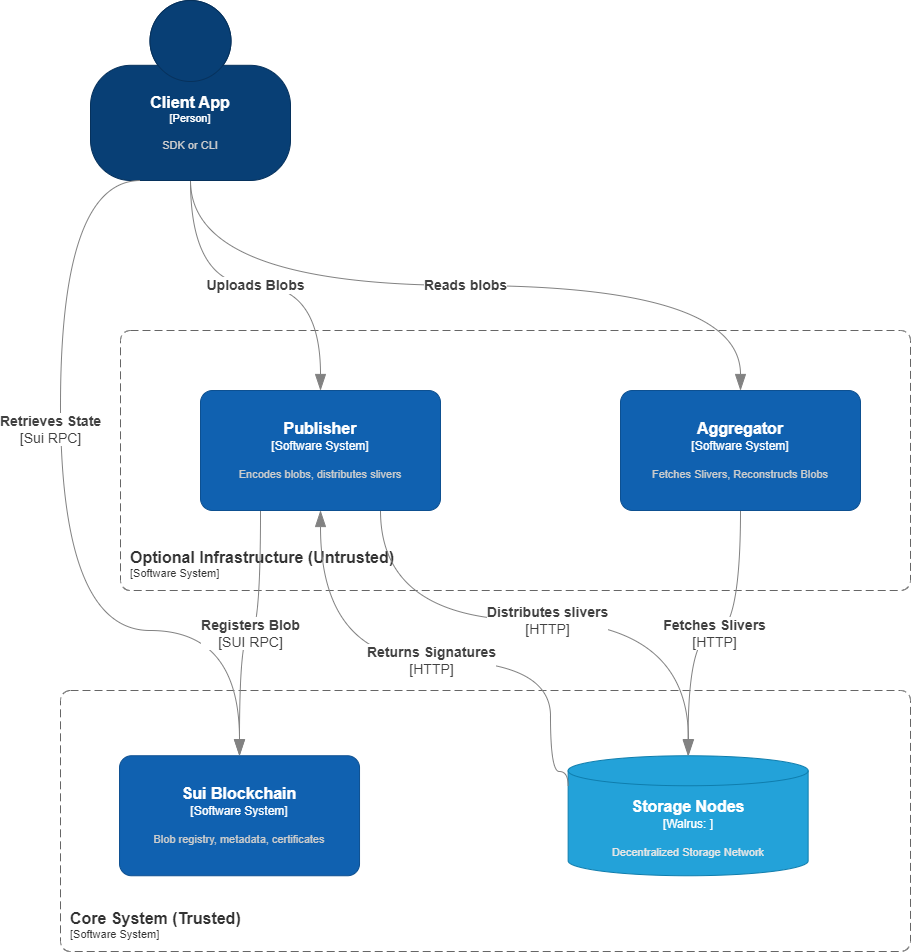

The diagram above was exported from draw.io. Its source (the exported page's mxGraphModel, read from the mxfile embedded in the PNG):
<mxGraphModel dx="2213" dy="1489" grid="1" gridSize="10" guides="1" tooltips="1" connect="1" arrows="1" fold="1" page="1" pageScale="1" pageWidth="850" pageHeight="1100" math="0" shadow="0">
  <root>
    <mxCell id="0" />
    <mxCell id="1" parent="0" />
    <object placeholders="1" c4Name="Client App" c4Type="Person" c4Description="SDK or CLI" label="&lt;font style=&quot;font-size: 16px&quot;&gt;&lt;b&gt;%c4Name%&lt;/b&gt;&lt;/font&gt;&lt;div&gt;[%c4Type%]&lt;/div&gt;&lt;br&gt;&lt;div&gt;&lt;font style=&quot;font-size: 11px&quot;&gt;&lt;font color=&quot;#cccccc&quot;&gt;%c4Description%&lt;/font&gt;&lt;/div&gt;" id="yzCszYqVAlniF99xifLI-1">
      <mxCell style="html=1;fontSize=11;dashed=0;whiteSpace=wrap;fillColor=#083F75;strokeColor=#06315C;fontColor=#ffffff;shape=mxgraph.c4.person2;align=center;metaEdit=1;points=[[0.5,0,0],[1,0.5,0],[1,0.75,0],[0.75,1,0],[0.5,1,0],[0.25,1,0],[0,0.75,0],[0,0.5,0]];resizable=0;" vertex="1" parent="1">
        <mxGeometry x="160" y="90" width="200" height="180" as="geometry" />
      </mxCell>
    </object>
    <object placeholders="1" c4Name="Optional Infrastructure (Untrusted)" c4Type="SystemScopeBoundary" c4Application="Software System" label="&lt;font style=&quot;font-size: 16px&quot;&gt;&lt;b&gt;&lt;div style=&quot;text-align: left&quot;&gt;%c4Name%&lt;/div&gt;&lt;/b&gt;&lt;/font&gt;&lt;div style=&quot;text-align: left&quot;&gt;[%c4Application%]&lt;/div&gt;" id="yzCszYqVAlniF99xifLI-3">
      <mxCell style="rounded=1;fontSize=11;whiteSpace=wrap;html=1;dashed=1;arcSize=20;fillColor=none;strokeColor=#666666;fontColor=#333333;labelBackgroundColor=none;align=left;verticalAlign=bottom;labelBorderColor=none;spacingTop=0;spacing=10;dashPattern=8 4;metaEdit=1;rotatable=0;perimeter=rectanglePerimeter;noLabel=0;labelPadding=0;allowArrows=0;connectable=0;expand=0;recursiveResize=0;editable=1;pointerEvents=0;absoluteArcSize=1;points=[[0.25,0,0],[0.5,0,0],[0.75,0,0],[1,0.25,0],[1,0.5,0],[1,0.75,0],[0.75,1,0],[0.5,1,0],[0.25,1,0],[0,0.75,0],[0,0.5,0],[0,0.25,0]];" vertex="1" parent="1">
        <mxGeometry x="190" y="420" width="790" height="260" as="geometry" />
      </mxCell>
    </object>
    <object placeholders="1" c4Name="Publisher" c4Type="Software System" c4Description="Encodes blobs, distributes slivers" label="&lt;font style=&quot;font-size: 16px&quot;&gt;&lt;b&gt;%c4Name%&lt;/b&gt;&lt;/font&gt;&lt;div&gt;[%c4Type%]&lt;/div&gt;&lt;br&gt;&lt;div&gt;&lt;font style=&quot;font-size: 11px&quot;&gt;&lt;font color=&quot;#cccccc&quot;&gt;%c4Description%&lt;/font&gt;&lt;/div&gt;" id="yzCszYqVAlniF99xifLI-5">
      <mxCell style="rounded=1;whiteSpace=wrap;html=1;labelBackgroundColor=none;fillColor=#1061B0;fontColor=#ffffff;align=center;arcSize=10;strokeColor=#0D5091;metaEdit=1;resizable=0;points=[[0.25,0,0],[0.5,0,0],[0.75,0,0],[1,0.25,0],[1,0.5,0],[1,0.75,0],[0.75,1,0],[0.5,1,0],[0.25,1,0],[0,0.75,0],[0,0.5,0],[0,0.25,0]];" vertex="1" parent="1">
        <mxGeometry x="270" y="480" width="240" height="120" as="geometry" />
      </mxCell>
    </object>
    <object placeholders="1" c4Name="Aggregator" c4Type="Software System" c4Description="Fetches Slivers, Reconstructs Blobs" label="&lt;font style=&quot;font-size: 16px&quot;&gt;&lt;b&gt;%c4Name%&lt;/b&gt;&lt;/font&gt;&lt;div&gt;[%c4Type%]&lt;/div&gt;&lt;br&gt;&lt;div&gt;&lt;font style=&quot;font-size: 11px&quot;&gt;&lt;font color=&quot;#cccccc&quot;&gt;%c4Description%&lt;/font&gt;&lt;/div&gt;" id="yzCszYqVAlniF99xifLI-6">
      <mxCell style="rounded=1;whiteSpace=wrap;html=1;labelBackgroundColor=none;fillColor=#1061B0;fontColor=#ffffff;align=center;arcSize=10;strokeColor=#0D5091;metaEdit=1;resizable=0;points=[[0.25,0,0],[0.5,0,0],[0.75,0,0],[1,0.25,0],[1,0.5,0],[1,0.75,0],[0.75,1,0],[0.5,1,0],[0.25,1,0],[0,0.75,0],[0,0.5,0],[0,0.25,0]];" vertex="1" parent="1">
        <mxGeometry x="690" y="480" width="240" height="120" as="geometry" />
      </mxCell>
    </object>
    <object placeholders="1" c4Type="Relationship" c4Description="Reads blobs" label="&lt;div style=&quot;text-align: left; font-size: 14px;&quot;&gt;&lt;div style=&quot;text-align: center; font-size: 14px;&quot;&gt;&lt;b style=&quot;font-size: 14px;&quot;&gt;%c4Description%&lt;/b&gt;&lt;/div&gt;&lt;/div&gt;" id="yzCszYqVAlniF99xifLI-10">
      <mxCell style="endArrow=blockThin;html=1;fontSize=14;fontColor=#404040;strokeWidth=1;endFill=1;strokeColor=#828282;elbow=vertical;metaEdit=1;endSize=14;startSize=14;jumpStyle=arc;jumpSize=16;rounded=0;edgeStyle=orthogonalEdgeStyle;exitX=0.5;exitY=1;exitDx=0;exitDy=0;exitPerimeter=0;curved=1;" edge="1" parent="1" source="yzCszYqVAlniF99xifLI-1" target="yzCszYqVAlniF99xifLI-6">
        <mxGeometry width="240" relative="1" as="geometry">
          <mxPoint x="530" y="330" as="sourcePoint" />
          <mxPoint x="770" y="330" as="targetPoint" />
        </mxGeometry>
      </mxCell>
    </object>
    <object placeholders="1" c4Type="Relationship" c4Description="Uploads Blobs" label="&lt;div style=&quot;text-align: left; font-size: 14px;&quot;&gt;&lt;div style=&quot;text-align: center; font-size: 14px;&quot;&gt;&lt;b style=&quot;font-size: 14px;&quot;&gt;%c4Description%&lt;/b&gt;&lt;/div&gt;&lt;/div&gt;" id="yzCszYqVAlniF99xifLI-11">
      <mxCell style="endArrow=blockThin;html=1;fontSize=14;fontColor=#404040;strokeWidth=1;endFill=1;strokeColor=#828282;elbow=vertical;metaEdit=1;endSize=14;startSize=14;jumpStyle=arc;jumpSize=16;rounded=0;edgeStyle=orthogonalEdgeStyle;exitX=0.5;exitY=1;exitDx=0;exitDy=0;exitPerimeter=0;curved=1;" edge="1" parent="1" source="yzCszYqVAlniF99xifLI-1" target="yzCszYqVAlniF99xifLI-5">
        <mxGeometry width="240" relative="1" as="geometry">
          <mxPoint x="310" y="350" as="sourcePoint" />
          <mxPoint x="500" y="550" as="targetPoint" />
        </mxGeometry>
      </mxCell>
    </object>
    <mxCell id="yzCszYqVAlniF99xifLI-13" value="" style="group" vertex="1" connectable="0" parent="1">
      <mxGeometry x="130" y="780" width="850" height="261" as="geometry" />
    </mxCell>
    <object placeholders="1" c4Name="Core System (Trusted)" c4Type="SystemScopeBoundary" c4Application="Software System" label="&lt;font style=&quot;font-size: 16px&quot;&gt;&lt;b&gt;&lt;div style=&quot;text-align: left&quot;&gt;%c4Name%&lt;/div&gt;&lt;/b&gt;&lt;/font&gt;&lt;div style=&quot;text-align: left&quot;&gt;[%c4Application%]&lt;/div&gt;" id="yzCszYqVAlniF99xifLI-2">
      <mxCell style="rounded=1;fontSize=11;whiteSpace=wrap;html=1;dashed=1;arcSize=20;fillColor=none;strokeColor=#666666;fontColor=#333333;labelBackgroundColor=none;align=left;verticalAlign=bottom;labelBorderColor=none;spacingTop=0;spacing=10;dashPattern=8 4;metaEdit=1;rotatable=0;perimeter=rectanglePerimeter;noLabel=0;labelPadding=0;allowArrows=0;connectable=0;expand=0;recursiveResize=0;editable=1;pointerEvents=0;absoluteArcSize=1;points=[[0.25,0,0],[0.5,0,0],[0.75,0,0],[1,0.25,0],[1,0.5,0],[1,0.75,0],[0.75,1,0],[0.5,1,0],[0.25,1,0],[0,0.75,0],[0,0.5,0],[0,0.25,0]];" vertex="1" parent="yzCszYqVAlniF99xifLI-13">
        <mxGeometry width="850" height="261" as="geometry" />
      </mxCell>
    </object>
    <object placeholders="1" c4Name="Sui Blockchain" c4Type="Software System" c4Description="Blob registry, metadata, certificates" label="&lt;font style=&quot;font-size: 16px&quot;&gt;&lt;b&gt;%c4Name%&lt;/b&gt;&lt;/font&gt;&lt;div&gt;[%c4Type%]&lt;/div&gt;&lt;br&gt;&lt;div&gt;&lt;font style=&quot;font-size: 11px&quot;&gt;&lt;font color=&quot;#cccccc&quot;&gt;%c4Description%&lt;/font&gt;&lt;/div&gt;" id="yzCszYqVAlniF99xifLI-8">
      <mxCell style="rounded=1;whiteSpace=wrap;html=1;labelBackgroundColor=none;fillColor=#1061B0;fontColor=#ffffff;align=center;arcSize=10;strokeColor=#0D5091;metaEdit=1;resizable=0;points=[[0.25,0,0],[0.5,0,0],[0.75,0,0],[1,0.25,0],[1,0.5,0],[1,0.75,0],[0.75,1,0],[0.5,1,0],[0.25,1,0],[0,0.75,0],[0,0.5,0],[0,0.25,0]];" vertex="1" parent="yzCszYqVAlniF99xifLI-13">
        <mxGeometry x="59.02777777777778" y="65.25" width="240" height="120" as="geometry" />
      </mxCell>
    </object>
    <object placeholders="1" c4Type="Storage Nodes" c4Container="Walrus" c4Technology="" c4Description="Decentralized Storage Network" label="&lt;font style=&quot;font-size: 16px&quot;&gt;&lt;b&gt;%c4Type%&lt;/b&gt;&lt;/font&gt;&lt;div&gt;[%c4Container%:&amp;nbsp;%c4Technology%]&lt;/div&gt;&lt;br&gt;&lt;div&gt;&lt;font style=&quot;font-size: 11px&quot;&gt;&lt;font color=&quot;#E6E6E6&quot;&gt;%c4Description%&lt;/font&gt;&lt;/div&gt;" id="yzCszYqVAlniF99xifLI-9">
      <mxCell style="shape=cylinder3;size=15;whiteSpace=wrap;html=1;boundedLbl=1;rounded=0;labelBackgroundColor=none;fillColor=#23A2D9;fontSize=12;fontColor=#ffffff;align=center;strokeColor=#0E7DAD;metaEdit=1;points=[[0.5,0,0],[1,0.25,0],[1,0.5,0],[1,0.75,0],[0.5,1,0],[0,0.75,0],[0,0.5,0],[0,0.25,0]];resizable=0;" vertex="1" parent="yzCszYqVAlniF99xifLI-13">
        <mxGeometry x="507.6388888888889" y="65.25" width="240" height="120" as="geometry" />
      </mxCell>
    </object>
    <object placeholders="1" c4Type="Relationship" c4Technology="Sui RPC" c4Description="Retrieves State" label="&lt;div style=&quot;text-align: left; font-size: 14px;&quot;&gt;&lt;div style=&quot;text-align: center; font-size: 14px;&quot;&gt;&lt;b style=&quot;font-size: 14px;&quot;&gt;%c4Description%&lt;/b&gt;&lt;/div&gt;&lt;div style=&quot;text-align: center; font-size: 14px;&quot;&gt;[%c4Technology%]&lt;/div&gt;&lt;/div&gt;" id="yzCszYqVAlniF99xifLI-14">
      <mxCell style="endArrow=blockThin;html=1;fontSize=14;fontColor=#404040;strokeWidth=1;endFill=1;strokeColor=#828282;elbow=vertical;metaEdit=1;endSize=14;startSize=14;jumpStyle=arc;jumpSize=16;rounded=0;edgeStyle=orthogonalEdgeStyle;exitX=0.25;exitY=1;exitDx=0;exitDy=0;exitPerimeter=0;curved=1;" edge="1" parent="1" source="yzCszYqVAlniF99xifLI-1" target="yzCszYqVAlniF99xifLI-8">
        <mxGeometry x="-0.2121" y="-10" width="240" relative="1" as="geometry">
          <mxPoint x="110" y="460" as="sourcePoint" />
          <mxPoint x="350" y="460" as="targetPoint" />
          <Array as="points">
            <mxPoint x="130" y="270" />
            <mxPoint x="130" y="720" />
            <mxPoint x="309" y="720" />
          </Array>
          <mxPoint as="offset" />
        </mxGeometry>
      </mxCell>
    </object>
    <object placeholders="1" c4Type="Relationship" c4Technology="HTTP" c4Description="Fetches Slivers" label="&lt;div style=&quot;text-align: left; font-size: 14px;&quot;&gt;&lt;div style=&quot;text-align: center; font-size: 14px;&quot;&gt;&lt;b style=&quot;font-size: 14px;&quot;&gt;%c4Description%&lt;/b&gt;&lt;/div&gt;&lt;div style=&quot;text-align: center; font-size: 14px;&quot;&gt;[%c4Technology%]&lt;/div&gt;&lt;/div&gt;" id="yzCszYqVAlniF99xifLI-17">
      <mxCell style="endArrow=blockThin;html=1;fontSize=14;fontColor=#404040;strokeWidth=1;endFill=1;strokeColor=#828282;elbow=vertical;metaEdit=1;endSize=14;startSize=14;jumpStyle=arc;jumpSize=16;rounded=0;edgeStyle=orthogonalEdgeStyle;curved=1;" edge="1" parent="1" source="yzCszYqVAlniF99xifLI-6" target="yzCszYqVAlniF99xifLI-9">
        <mxGeometry width="240" relative="1" as="geometry">
          <mxPoint x="630" y="780" as="sourcePoint" />
          <mxPoint x="870" y="780" as="targetPoint" />
        </mxGeometry>
      </mxCell>
    </object>
    <object placeholders="1" c4Type="Relationship" c4Technology="SUI RPC" c4Description="Registers Blob" label="&lt;div style=&quot;text-align: left; font-size: 14px;&quot;&gt;&lt;div style=&quot;text-align: center; font-size: 14px;&quot;&gt;&lt;b style=&quot;font-size: 14px;&quot;&gt;%c4Description%&lt;/b&gt;&lt;/div&gt;&lt;div style=&quot;text-align: center; font-size: 14px;&quot;&gt;[%c4Technology%]&lt;/div&gt;&lt;/div&gt;" id="yzCszYqVAlniF99xifLI-18">
      <mxCell style="endArrow=blockThin;html=1;fontSize=14;fontColor=#404040;strokeWidth=1;endFill=1;strokeColor=#828282;elbow=vertical;metaEdit=1;endSize=14;startSize=14;jumpStyle=arc;jumpSize=16;rounded=0;edgeStyle=orthogonalEdgeStyle;curved=1;exitX=0.25;exitY=1;exitDx=0;exitDy=0;exitPerimeter=0;" edge="1" parent="1" source="yzCszYqVAlniF99xifLI-5" target="yzCszYqVAlniF99xifLI-8">
        <mxGeometry width="240" relative="1" as="geometry">
          <mxPoint x="472" y="775.5" as="sourcePoint" />
          <mxPoint x="420" y="1006.5" as="targetPoint" />
        </mxGeometry>
      </mxCell>
    </object>
    <object placeholders="1" c4Type="Relationship" c4Technology="HTTP" c4Description="Distributes slivers" label="&lt;div style=&quot;text-align: left; font-size: 14px;&quot;&gt;&lt;div style=&quot;text-align: center; font-size: 14px;&quot;&gt;&lt;b style=&quot;font-size: 14px;&quot;&gt;%c4Description%&lt;/b&gt;&lt;/div&gt;&lt;div style=&quot;text-align: center; font-size: 14px;&quot;&gt;[%c4Technology%]&lt;/div&gt;&lt;/div&gt;" id="yzCszYqVAlniF99xifLI-19">
      <mxCell style="endArrow=blockThin;html=1;fontSize=14;fontColor=#404040;strokeWidth=1;endFill=1;strokeColor=#828282;elbow=vertical;metaEdit=1;endSize=14;startSize=14;jumpStyle=arc;jumpSize=16;rounded=0;edgeStyle=orthogonalEdgeStyle;curved=1;exitX=0.75;exitY=1;exitDx=0;exitDy=0;exitPerimeter=0;" edge="1" parent="1" source="yzCszYqVAlniF99xifLI-5" target="yzCszYqVAlniF99xifLI-9">
        <mxGeometry width="240" relative="1" as="geometry">
          <mxPoint x="602" y="710" as="sourcePoint" />
          <mxPoint x="550" y="941" as="targetPoint" />
          <Array as="points">
            <mxPoint x="450" y="710" />
            <mxPoint x="758" y="710" />
          </Array>
        </mxGeometry>
      </mxCell>
    </object>
    <object placeholders="1" c4Type="Relationship" c4Technology="HTTP" c4Description="Returns Signatures" label="&lt;div style=&quot;text-align: left; font-size: 14px;&quot;&gt;&lt;div style=&quot;text-align: center; font-size: 14px;&quot;&gt;&lt;b style=&quot;font-size: 14px;&quot;&gt;%c4Description%&lt;/b&gt;&lt;/div&gt;&lt;div style=&quot;text-align: center; font-size: 14px;&quot;&gt;[%c4Technology%]&lt;/div&gt;&lt;/div&gt;" id="yzCszYqVAlniF99xifLI-20">
      <mxCell style="endArrow=blockThin;html=1;fontSize=14;fontColor=#404040;strokeWidth=1;endFill=1;strokeColor=#828282;elbow=vertical;metaEdit=1;endSize=14;startSize=14;jumpStyle=arc;jumpSize=16;rounded=0;edgeStyle=orthogonalEdgeStyle;curved=1;exitX=0;exitY=0.25;exitDx=0;exitDy=0;exitPerimeter=0;" edge="1" parent="1" source="yzCszYqVAlniF99xifLI-9" target="yzCszYqVAlniF99xifLI-5">
        <mxGeometry width="240" relative="1" as="geometry">
          <mxPoint x="440" y="970" as="sourcePoint" />
          <mxPoint x="748" y="1201" as="targetPoint" />
          <Array as="points">
            <mxPoint x="620" y="861" />
            <mxPoint x="620" y="750" />
            <mxPoint x="390" y="750" />
          </Array>
        </mxGeometry>
      </mxCell>
    </object>
  </root>
</mxGraphModel>